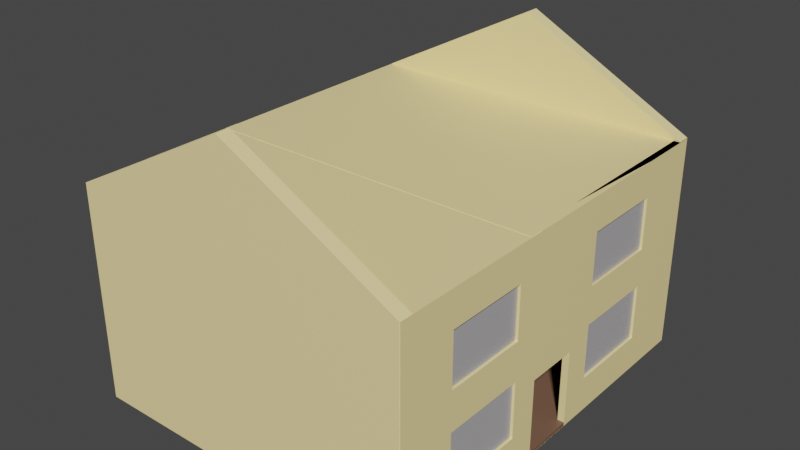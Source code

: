 # Source: untitled.blend  (saved by Blender 2.91.10; exported with 4.5.12 LTS)
import bpy
from mathutils import Matrix  # noqa: F401  (used for matrix-valued properties, if any)

bpy.ops.wm.read_factory_settings(use_empty=True)
scene = bpy.context.scene
scene.name = 'Scene'

# ---- collections
col_collection = bpy.data.collections.new('Collection'); scene.collection.children.link(col_collection)

# ---- materials (node trees are filled in below, after node groups)
mat_material_001 = bpy.data.materials.new('Material.001')
mat_material_001.use_transparent_shadow = False
mat_material = bpy.data.materials.new('Material')
mat_material.alpha_threshold = 0.0
mat_material.use_transparent_shadow = False
mat_material.line_color = (0.0, 0.0, 0.0, 1.0)
mat_material_002 = bpy.data.materials.new('Material.002')
mat_material_002.use_transparent_shadow = False

# ---- material node trees
mat_material_001.use_nodes = True; mat_material_001.node_tree.nodes.clear()
_N = mat_material_001.node_tree.nodes; _L = mat_material_001.node_tree.links
n0 = _N.new('ShaderNodeBsdfPrincipled'); n0.name = 'Principled BSDF'; n0.location = (10, 300)
n0.distribution = 'GGX'
n0.subsurface_method = 'BURLEY'
n0.inputs[0].default_value = (1.0, 0.8197, 0.3754, 1.0)
n0.inputs[3].default_value = 1.45
n0.inputs[27].default_value = (0.0, 0.0, 0.0, 1.0)
n0.inputs[28].default_value = 1.0
n1 = _N.new('ShaderNodeOutputMaterial'); n1.name = 'Material Output'; n1.location = (300, 300)
_L.new(n0.outputs[0], n1.inputs[0])
n1.is_active_output = True
mat_material.use_nodes = True; mat_material.node_tree.nodes.clear()
_N = mat_material.node_tree.nodes; _L = mat_material.node_tree.links
n0 = _N.new('ShaderNodeOutputMaterial'); n0.name = 'Material Output'; n0.location = (300, 300)
n1 = _N.new('ShaderNodeBsdfPrincipled'); n1.name = 'Principled BSDF'; n1.location = (10, 300)
n1.distribution = 'GGX'
n1.subsurface_method = 'BURLEY'
n1.inputs[0].default_value = (0.4615, 0.4472, 0.4624, 1.0)
n1.inputs[2].default_value = 0.4
n1.inputs[3].default_value = 1.45
n1.inputs[27].default_value = (0.0, 0.0, 0.0, 1.0)
n1.inputs[28].default_value = 1.0
_L.new(n1.outputs[0], n0.inputs[0])
n0.is_active_output = True
mat_material_002.use_nodes = True; mat_material_002.node_tree.nodes.clear()
_N = mat_material_002.node_tree.nodes; _L = mat_material_002.node_tree.links
n0 = _N.new('ShaderNodeBsdfPrincipled'); n0.name = 'Principled BSDF'; n0.location = (10, 300)
n0.distribution = 'GGX'
n0.subsurface_method = 'BURLEY'
n0.inputs[0].default_value = (0.1931, 0.1046, 0.06764, 1.0)
n0.inputs[3].default_value = 1.45
n0.inputs[27].default_value = (0.0, 0.0, 0.0, 1.0)
n0.inputs[28].default_value = 1.0
n1 = _N.new('ShaderNodeOutputMaterial'); n1.name = 'Material Output'; n1.location = (300, 300)
_L.new(n0.outputs[0], n1.inputs[0])
n1.is_active_output = True

# ---- world
world_world = bpy.data.worlds.new('World'); scene.world = world_world
world_world.use_nodes = True; world_world.node_tree.nodes.clear()
_N = world_world.node_tree.nodes; _L = world_world.node_tree.links
n0 = _N.new('ShaderNodeOutputWorld'); n0.name = 'World Output'; n0.location = (300, 300)
n1 = _N.new('ShaderNodeBackground'); n1.name = 'Background'; n1.location = (10, 300)
n1.inputs[0].default_value = (0.05088, 0.05088, 0.05088, 1.0)
_L.new(n1.outputs[0], n0.inputs[0])
n0.is_active_output = True
world_world.color = (0.05088, 0.05088, 0.05088)
world_world.use_sun_shadow = False
world_world.sun_shadow_jitter_overblur = 0.0

# ---- meshes
me_cube_004 = bpy.data.meshes.new('Cube.004')
me_cube_004.from_pydata([(-1.0, -1.0, -1.0), (-1.0, -1.0, 1.0), (-1.0, 1.0, -1.0), (-1.0, 1.0, 1.0), (1.0, -1.0, -1.0), (1.0, -1.0, 1.0), (1.0, 1.0, -1.0), (1.0, 1.0, 1.0), (-1.0, -0.2945, -1.0), (-1.0, -0.2945, 1.0), (1.0, -0.2945, -1.0), (1.0, -0.2945, 1.0), (-1.0, -0.7092, -1.0), (1.0, -0.7092, 1.0), (-1.0, -0.7092, 1.0), (1.0, -0.7092, -1.0), (-1.0, 0.6738, 1.0), (1.0, 0.6738, -1.0), (-1.0, 0.6738, -1.0), (1.0, 0.6738, 1.0), (-1.0, 0.2515, -1.0), (1.0, 0.2515, 1.0), (-1.0, 0.2515, 1.0), (1.0, 0.2515, -1.0), (-1.0, -1.0, -0.674), (-1.0, 1.0, -0.674), (1.0, 1.0, -0.674), (1.0, -1.0, -0.674), (1.0, -0.2945, -0.674), (-1.0, -0.2945, -0.674), (-1.0, -0.7092, -0.674), (1.0, -0.7092, -0.674), (1.0, 0.6738, -0.674), (-1.0, 0.6738, -0.674), (-1.0, 0.2515, -0.674), (1.0, 0.2515, -0.674), (-1.0, -1.0, -0.1579), (-1.0, 1.0, -0.1579), (1.0, 1.0, -0.1579), (1.0, -1.0, -0.1579), (1.0, -0.2945, -0.1579), (-1.0, -0.2945, -0.1579), (-1.0, -0.7092, -0.1579), (1.0, -0.7092, -0.1579), (1.0, 0.6738, -0.1579), (-1.0, 0.6738, -0.1579), (-1.0, 0.2515, -0.1579), (1.0, 0.2515, -0.1579), (-1.0, -1.0, 0.1975), (-1.0, 1.0, 0.1975), (1.0, 1.0, 0.1975), (1.0, -1.0, 0.1975), (1.0, -0.2945, 0.1975), (-1.0, -0.2945, 0.1975), (-1.0, -0.7092, 0.1975), (1.0, -0.7092, 0.1975), (1.0, 0.6738, 0.1975), (-1.0, 0.6738, 0.1866), (-1.0, 0.2515, 0.1866), (1.0, 0.2515, 0.1975), (-1.0, -1.0, 0.6793), (-1.0, 1.0, 0.6793), (1.0, 1.0, 0.6793), (1.0, -1.0, 0.6793), (1.0, -0.2945, 0.6793), (-1.0, -0.2945, 0.6793), (-1.0, -0.7092, 0.6793), (1.0, -0.7092, 0.6793), (1.0, 0.6738, 0.6793), (-1.0, 0.6738, 0.6793), (-1.0, 0.2515, 0.6793), (1.0, 0.2515, 0.6793), (-1.0, -0.1562, -1.0), (1.0, -0.1562, 1.0), (-1.0, -0.1562, 1.0), (1.0, -0.1562, -1.0), (-1.0, -0.1562, -0.674), (1.0, -0.1562, -0.674), (-1.0, -0.1562, -0.1579), (1.0, -0.1562, -0.1579), (-1.0, -0.1562, 0.1947), (1.0, -0.1562, 0.1975), (-1.0, -0.1562, 0.6793), (1.0, -0.1562, 0.6793), (-1.0, 0.111, 1.0), (1.0, 0.111, -1.0), (-1.0, 0.111, -0.674), (-1.0, 0.111, -0.1579), (-1.0, 0.111, 0.1894), (-1.0, 0.111, 0.6793), (-1.0, 0.111, -1.0), (1.0, 0.111, 1.0), (1.0, 0.111, -0.674), (1.0, 0.111, -0.1579), (1.0, 0.111, 0.1975), (1.0, 0.111, 0.6793), (1.0, -0.2945, -0.2806), (-1.0, -0.2945, -0.2806), (-1.0, 0.2515, -0.2806), (1.0, 0.2515, -0.2806), (1.0, -0.1562, -0.2806), (-1.0, -0.1562, -0.2806), (1.0, 0.111, -0.2806), (-1.0, 0.111, -0.2806), (-99.14, 0.937, -0.9972), (-99.14, 0.937, 1.003), (-99.14, 1.004, -0.9972), (-99.14, 1.004, 1.003), (0.8597, 0.937, -0.9972), (0.8597, 0.937, 1.003), (0.8597, 1.004, -0.9972), (0.8597, 1.004, 1.003), (-99.19, -1.0, -1.0), (-99.19, -1.0, 1.0), (-99.19, 1.0, -1.0), (-99.19, 1.0, 1.0), (-97.19, -1.0, -1.0), (-97.19, -1.0, 1.0), (-97.19, 1.0, -1.0), (-97.19, 1.0, 1.0), (-99.19, -0.2945, -1.0), (-99.19, -0.2945, 1.0), (-97.19, -0.2945, -1.0), (-97.19, -0.2945, 1.0), (-99.19, -0.7092, -1.0), (-97.19, -0.7092, 1.0), (-99.19, -0.7092, 1.0), (-97.19, -0.7092, -1.0), (-99.19, 0.6738, 1.0), (-97.19, 0.6738, -1.0), (-99.19, 0.6738, -1.0), (-97.19, 0.6738, 1.0), (-99.19, 0.2515, -1.0), (-97.19, 0.2515, 1.0), (-99.19, 0.2515, 1.0), (-97.19, 0.2515, -1.0), (-99.19, -1.0, -0.674), (-99.19, 1.0, -0.674), (-97.19, 1.0, -0.674), (-97.19, -1.0, -0.674), (-97.19, -0.2945, -0.674), (-99.19, -0.2945, -0.674), (-99.19, -0.7092, -0.674), (-97.19, -0.7092, -0.674), (-97.19, 0.6738, -0.674), (-99.19, 0.6738, -0.674), (-99.19, 0.2515, -0.674), (-97.19, 0.2515, -0.674), (-99.19, -1.0, -0.1579), (-99.19, 1.0, -0.1579), (-97.19, 1.0, -0.1579), (-97.19, -1.0, -0.1579), (-97.19, -0.2945, -0.1579), (-99.19, -0.2945, -0.1579), (-99.19, -0.7092, -0.1579), (-97.19, -0.7092, -0.1579), (-97.19, 0.6738, -0.1579), (-99.19, 0.6738, -0.1579), (-99.19, 0.2515, -0.1579), (-97.19, 0.2515, -0.1579), (-99.19, -1.0, 0.1975), (-99.19, 1.0, 0.1975), (-97.19, 1.0, 0.1975), (-97.19, -1.0, 0.1975), (-97.19, -0.2945, 0.1975), (-99.19, -0.2945, 0.1975), (-99.19, -0.7092, 0.1975), (-97.19, -0.7092, 0.1975), (-97.19, 0.6738, 0.1975), (-99.19, 0.6738, 0.1866), (-99.19, 0.2515, 0.1866), (-97.19, 0.2515, 0.1975), (-99.19, -1.0, 0.6793), (-99.19, 1.0, 0.6793), (-97.19, 1.0, 0.6793), (-97.19, -1.0, 0.6793), (-97.19, -0.2945, 0.6793), (-99.19, -0.2945, 0.6793), (-99.19, -0.7092, 0.6793), (-97.19, -0.7092, 0.6793), (-97.19, 0.6738, 0.6793), (-99.19, 0.6738, 0.6793), (-99.19, 0.2515, 0.6793), (-97.19, 0.2515, 0.6793), (-99.14, -0.235, -0.9972), (-99.14, -0.235, 1.003), (-99.14, -0.1683, -0.9972), (-99.14, -0.1683, 1.003), (0.8597, -0.235, -0.9972), (0.8597, -0.235, 1.003), (0.8597, -0.1683, -0.9972), (0.8597, -0.1683, 1.003), (-10.58, -0.1683, -0.9972), (-10.58, -0.1683, 1.003), (-10.58, -0.235, -0.9972), (-10.58, -0.235, 1.003), (-28.01, -0.1683, -0.9972), (-28.01, -0.235, 1.003), (-28.01, -0.1683, 1.003), (-28.01, -0.235, -0.9972), (-99.14, -0.235, -0.03059), (-99.14, -0.1683, -0.03059), (0.8597, -0.1683, -0.03059), (0.8597, -0.235, -0.03059), (-10.58, -0.235, -0.06039), (-10.58, -0.1683, -0.06039), (-28.01, -0.1683, -0.06039), (-28.01, -0.235, -0.06039), (-99.14, -0.235, 0.8826), (-99.14, -0.1683, 0.8826), (0.8597, -0.1683, 0.8826), (0.8597, -0.235, 0.8826), (-10.58, -0.235, 0.8826), (-10.58, -0.1683, 0.8826), (-28.01, -0.1683, 0.8826), (-28.01, -0.235, 0.8826), (-99.14, -0.1683, -0.2097), (0.8597, -0.1683, -0.2097), (0.8597, -0.235, -0.2097), (-10.58, -0.235, -0.1318), (-10.58, -0.1683, -0.131), (-28.01, -0.1683, -0.131), (-28.01, -0.235, -0.1318), (-99.14, -0.235, -0.2097), (-99.14, -1.002, -0.9972), (-99.14, -1.002, 1.003), (-99.14, -0.9354, -0.9972), (-99.14, -0.9354, 1.003), (0.8597, -1.002, -0.9972), (0.8597, -1.002, 1.003), (0.8597, -0.9354, -0.9972), (0.8597, -0.9354, 1.003), (-98.16, -0.7098, -0.1579), (-98.01, 0.6738, 0.192), (-98.01, 0.6738, 0.6793), (-98.01, 0.2515, 0.192), (-98.01, 0.2515, 0.6793), (-98.01, -0.2945, 0.1975), (-98.01, -0.2945, 0.6793), (-98.01, -0.7092, 0.1975), (-98.01, -0.7092, 0.6793), (-98.01, 0.6738, -0.674), (-98.01, 0.6738, -0.1579), (-98.01, 0.2515, -0.674), (-98.01, 0.2515, -0.1579), (-98.01, -0.2945, -0.674), (-98.01, -0.2945, -0.1579), (-98.01, -0.7092, -0.1579), (-98.01, -0.7092, -0.674), (0.09144, -0.7098, -0.1579), (0.241, 0.6738, 0.192), (0.241, 0.6738, 0.6793), (0.241, 0.2515, 0.192), (0.241, 0.2515, 0.6793), (0.241, -0.2945, 0.1975), (0.241, -0.2945, 0.6793), (0.241, -0.7092, 0.1975), (0.241, -0.7092, 0.6793), (0.241, 0.6738, -0.674), (0.241, 0.6738, -0.1579), (0.241, 0.2515, -0.674), (0.241, 0.2515, -0.1579), (0.241, -0.2945, -0.674), (0.241, -0.2945, -0.1579), (0.241, -0.7092, -0.1579), (0.241, -0.7092, -0.674), (-49.14, -0.9354, -0.9972), (-49.14, -0.9354, 1.821), (-49.14, -1.002, -0.9972), (-49.14, -1.002, 1.821), (-49.14, 1.004, -0.9972), (-49.14, 1.004, 1.821), (-49.14, 0.937, -0.9972), (-49.14, 0.937, 1.821), (-99.02, -1.0, -0.9663), (-99.02, -1.0, -1.001), (-99.02, 1.0, -0.9663), (-99.02, 1.0, -1.001), (0.9805, -1.0, -0.9663), (0.9805, -1.0, -1.001), (0.9805, 1.0, -0.9663), (0.9805, 1.0, -1.001), (-99.02, -1.0, -0.05308), (-99.02, -1.0, -0.08813), (-99.02, 1.0, -0.05308), (-99.02, 1.0, -0.08813), (0.9805, -1.0, -0.05308), (0.9805, -1.0, -0.08813), (0.9805, 1.0, -0.05308), (0.9805, 1.0, -0.08813), (-99.02, 0.179, -0.05308), (-99.02, 0.179, -0.08813), (0.9805, 0.179, -0.05308), (0.9805, 0.179, -0.08813), (-99.02, -0.157, -0.05308), (0.9805, -0.157, -0.08813), (-99.02, -0.157, -0.08813), (0.9805, -0.157, -0.05308), (-83.55, 1.0, -0.05308), (-83.55, 1.0, -0.08813), (-83.55, -1.0, -0.05308), (-83.55, -1.0, -0.08813), (-83.55, 0.1271, -0.08813), (-83.55, 0.1271, -0.05308), (-83.55, -0.157, -0.08813), (-83.55, -0.157, -0.05308), (-40.0, 1.0, -0.08813), (-40.0, -1.0, -0.05308), (-40.0, 0.1271, -0.08813), (-40.0, -0.157, -0.08813), (-40.0, 1.0, -0.05308), (-40.0, -1.0, -0.08813), (-40.0, 0.1271, -0.05308), (-40.0, -0.157, -0.05308), (-97.97, -0.2033, -0.8839), (-97.97, -0.2033, -0.9707), (-97.97, 0.13, -0.8839), (-97.97, 0.13, -0.9707), (-33.24, -0.2033, -0.8839), (-33.24, -0.2033, -0.9707), (-33.24, 0.13, -0.8839), (-33.24, 0.13, -0.9707), (-97.3, -0.2033, -0.7992), (-97.3, -0.2033, -0.8861), (-97.3, 0.13, -0.7992), (-97.3, 0.13, -0.8861), (-37.3, -0.2033, -0.7992), (-37.3, -0.2033, -0.8861), (-37.3, 0.13, -0.7992), (-37.3, 0.13, -0.8861), (-97.29, -0.2033, -0.7128), (-97.29, -0.2033, -0.7997), (-97.29, 0.13, -0.7128), (-97.29, 0.13, -0.7997), (-41.89, -0.2033, -0.7128), (-41.89, -0.2033, -0.7997), (-41.89, 0.13, -0.7128), (-41.89, 0.13, -0.7997), (-97.31, -0.2033, -0.626), (-97.31, -0.2033, -0.7129), (-97.31, 0.13, -0.626), (-97.31, 0.13, -0.7129), (-46.45, -0.2033, -0.626), (-46.45, -0.2033, -0.7129), (-46.45, 0.13, -0.626), (-46.45, 0.13, -0.7129), (-97.4, -0.2033, -0.5406), (-97.4, -0.2033, -0.6275), (-97.4, 0.13, -0.5406), (-97.4, 0.13, -0.6275), (-50.68, -0.2033, -0.5406), (-50.68, -0.2033, -0.6275), (-50.68, 0.13, -0.5406), (-50.68, 0.13, -0.6275), (-97.29, -0.2033, -0.4601), (-97.29, -0.2033, -0.547), (-97.29, 0.13, -0.4601), (-97.29, 0.13, -0.547), (-55.29, -0.2033, -0.4601), (-55.29, -0.2033, -0.547), (-55.29, 0.13, -0.4601), (-55.29, 0.13, -0.547), (-98.39, -0.2033, -0.3827), (-98.39, -0.2033, -0.4695), (-98.39, 0.13, -0.3827), (-98.39, 0.13, -0.4695), (-59.53, -0.2033, -0.3827), (-59.53, -0.2033, -0.4695), (-59.53, 0.13, -0.3827), (-59.53, 0.13, -0.4695), (-97.63, -0.2033, -0.2991), (-97.63, -0.2033, -0.386), (-97.63, 0.13, -0.2991), (-97.63, 0.13, -0.386), (-63.37, -0.2033, -0.2991), (-63.37, -0.2033, -0.386), (-63.37, 0.13, -0.2991), (-63.37, 0.13, -0.386), (-97.8, -0.2033, -0.2142), (-97.8, -0.2033, -0.3011), (-97.8, 0.13, -0.2142), (-97.8, 0.13, -0.3011), (-67.54, -0.2033, -0.2142), (-67.54, -0.2033, -0.3011), (-67.54, 0.13, -0.2142), (-67.54, 0.13, -0.3011), (-97.43, -0.2033, -0.1332), (-97.43, -0.2033, -0.2201), (-97.43, 0.13, -0.1332), (-97.43, 0.13, -0.2201), (-71.17, -0.2033, -0.1332), (-71.17, -0.2033, -0.2201), (-71.17, 0.13, -0.1332), (-71.17, 0.13, -0.2201), (-97.31, -0.2033, -0.05335), (-97.31, -0.2033, -0.1402), (-97.31, 0.13, -0.05335), (-97.31, 0.13, -0.1402), (-75.05, -0.2033, -0.05335), (-75.05, -0.2033, -0.1402), (-75.05, 0.13, -0.05335), (-75.05, 0.13, -0.1402)], [(7, 84), (19, 9)], [(69, 16, 3, 61), (61, 3, 7, 62), (67, 13, 5, 63), (63, 5, 1, 60), (12, 15, 4, 0), (13, 14, 1, 5), (73, 74, 9, 11), (72, 75, 10, 8), (83, 73, 11, 64), (66, 14, 9, 65), (60, 1, 14, 66), (11, 9, 14, 13), (8, 10, 15, 12), (64, 11, 13, 67), (62, 7, 19, 68), (2, 6, 17, 18), (7, 3, 16, 19), (70, 22, 16, 69), (89, 84, 22, 70), (68, 19, 21, 71), (18, 17, 23, 20), (19, 16, 22, 21), (17, 32, 35, 23), (90, 86, 34, 20), (20, 34, 33, 18), (6, 26, 32, 17), (10, 28, 31, 15), (0, 24, 30, 12), (12, 30, 29, 8), (75, 77, 28, 10), (4, 27, 24, 0), (15, 31, 27, 4), (2, 25, 26, 6), (18, 33, 25, 2), (103, 87, 46, 98), (26, 38, 44, 32), (24, 36, 42, 30), (100, 79, 40, 96), (27, 39, 36, 24), (31, 43, 39, 27), (25, 37, 38, 26), (33, 45, 37, 25), (44, 56, 59, 47), (87, 88, 58, 46), (46, 58, 57, 45), (38, 50, 56, 44), (40, 52, 55, 43), (36, 48, 54, 42), (42, 54, 53, 41), (79, 81, 52, 40), (39, 51, 48, 36), (43, 55, 51, 39), (37, 49, 50, 38), (45, 57, 49, 37), (88, 89, 70, 58), (50, 62, 68, 56), (56, 57, 58, 59), (48, 60, 66, 54), (81, 83, 64, 52), (51, 63, 60, 48), (55, 67, 63, 51), (49, 61, 62, 50), (57, 69, 61, 49), (58, 70, 71, 59), (68, 71, 70, 69), (56, 68, 69, 57), (52, 53, 54, 55), (54, 66, 67, 55), (64, 67, 66, 65), (52, 64, 65, 53), (28, 29, 30, 31), (96, 40, 41, 97), (40, 43, 42, 41), (30, 42, 43, 31), (98, 46, 47, 99), (32, 33, 34, 35), (32, 44, 45, 33), (44, 47, 46, 45), (94, 95, 83, 81), (53, 65, 82, 80), (93, 94, 81, 79), (41, 53, 80, 78), (102, 93, 79, 100), (97, 41, 78, 101), (92, 102, 103, 86), (8, 29, 76, 72), (65, 9, 74, 82), (95, 91, 73, 83), (90, 85, 75, 72), (91, 84, 74, 73), (21, 22, 84, 91), (20, 23, 85, 90), (71, 21, 91, 95), (23, 35, 92, 85), (99, 47, 93, 102), (47, 59, 94, 93), (59, 71, 95, 94), (80, 82, 89, 88), (78, 80, 88, 87), (101, 78, 87, 103), (101, 100, 77, 76), (82, 74, 84, 89), (75, 72, 76, 77), (35, 99, 102, 92), (29, 97, 101, 76), (100, 101, 103, 102), (34, 98, 99, 35), (28, 96, 97, 29), (77, 100, 96, 28), (86, 103, 98, 34), (90, 85, 92, 86), (104, 105, 107, 106), (270, 271, 111, 110), (110, 111, 109, 108), (272, 273, 105, 104), (270, 110, 108, 272), (271, 107, 105, 273), (181, 128, 115, 173), (173, 115, 119, 174), (179, 125, 117, 175), (175, 117, 113, 172), (124, 127, 116, 112), (125, 126, 113, 117), (133, 134, 121, 123), (132, 135, 122, 120), (183, 133, 123, 176), (178, 126, 121, 177), (172, 113, 126, 178), (123, 121, 126, 125), (120, 122, 127, 124), (176, 123, 125, 179), (174, 119, 131, 180), (114, 118, 129, 130), (119, 115, 128, 131), (182, 134, 128, 181), (177, 121, 134, 182), (180, 131, 133, 183), (130, 129, 135, 132), (131, 128, 134, 133), (129, 144, 147, 135), (120, 141, 146, 132), (132, 146, 145, 130), (118, 138, 144, 129), (122, 140, 143, 127), (112, 136, 142, 124), (124, 142, 141, 120), (135, 147, 140, 122), (116, 139, 136, 112), (127, 143, 139, 116), (114, 137, 138, 118), (130, 145, 137, 114), (141, 153, 158, 146), (138, 150, 156, 144), (136, 148, 154, 142), (147, 159, 152, 140), (139, 151, 148, 136), (143, 155, 151, 139), (137, 149, 150, 138), (145, 157, 149, 137), (156, 168, 171, 159), (153, 165, 170, 158), (158, 170, 169, 157), (150, 162, 168, 156), (152, 164, 167, 155), (148, 160, 166, 154), (154, 166, 165, 153), (159, 171, 164, 152), (151, 163, 160, 148), (155, 167, 163, 151), (149, 161, 162, 150), (157, 169, 161, 149), (165, 177, 182, 170), (162, 174, 180, 168), (168, 169, 170, 171), (160, 172, 178, 166), (171, 183, 176, 164), (163, 175, 172, 160), (167, 179, 175, 163), (161, 173, 174, 162), (169, 181, 173, 161), (170, 182, 183, 171), (180, 183, 182, 181), (168, 180, 181, 169), (164, 165, 166, 167), (166, 178, 179, 167), (176, 179, 178, 177), (164, 176, 177, 165), (140, 141, 142, 143), (140, 152, 153, 141), (152, 155, 154, 153), (142, 154, 155, 143), (146, 158, 159, 147), (144, 145, 146, 147), (144, 156, 157, 145), (156, 159, 158, 157), (208, 185, 187, 209), (213, 193, 191, 210), (210, 191, 189, 211), (215, 197, 185, 208), (192, 190, 188, 194), (198, 187, 185, 197), (191, 193, 195, 189), (196, 192, 194, 199), (211, 189, 195, 212), (214, 198, 193, 213), (209, 187, 198, 214), (186, 196, 199, 184), (193, 198, 197, 195), (212, 195, 197, 215), (219, 204, 207, 222), (216, 201, 206, 221), (221, 206, 205, 220), (218, 203, 204, 219), (222, 207, 200, 223), (217, 202, 203, 218), (220, 205, 202, 217), (223, 200, 201, 216), (204, 205, 206, 207), (201, 209, 214, 206), (203, 211, 212, 204), (207, 215, 208, 200), (202, 210, 211, 203), (205, 213, 210, 202), (200, 208, 209, 201), (184, 223, 216, 186), (192, 220, 217, 190), (190, 217, 218, 188), (199, 222, 223, 184), (188, 218, 219, 194), (206, 214, 215, 207), (186, 216, 221, 196), (204, 212, 213, 205), (212, 215, 214, 213), (192, 194, 219, 220), (221, 220, 219, 222), (199, 196, 221, 222), (224, 225, 227, 226), (266, 267, 231, 230), (230, 231, 229, 228), (268, 269, 225, 224), (266, 230, 228, 268), (267, 227, 225, 269), (236, 234, 233, 235), (240, 239, 237, 238), (241, 242, 244, 243), (247, 232, 248, 245, 246), (253, 251, 250, 252), (257, 256, 254, 255), (258, 259, 261, 260), (264, 249, 265, 262, 263), (231, 267, 269, 229), (226, 266, 268, 224), (228, 229, 269, 268), (226, 227, 267, 266), (111, 271, 273, 109), (106, 270, 272, 104), (108, 109, 273, 272), (106, 107, 271, 270), (14, 1, 117, 125), (123, 9, 14, 125), (9, 123, 133, 7, 19, 84, 74), (7, 119, 131, 133), (274, 275, 277, 276), (276, 277, 281, 280), (280, 281, 279, 278), (278, 279, 275, 274), (276, 280, 278, 274), (281, 277, 275, 279), (290, 291, 285, 284), (310, 306, 289, 288), (297, 295, 287, 286), (300, 301, 283, 282), (313, 297, 286, 307), (304, 296, 283, 301), (299, 285, 291, 302), (310, 288, 292, 312), (288, 289, 293, 292), (294, 296, 291, 290), (282, 283, 296, 294), (302, 291, 296, 304), (312, 292, 297, 313), (292, 293, 295, 297), (290, 303, 305, 294), (284, 298, 303, 290), (306, 299, 302, 308), (309, 304, 301, 311), (294, 305, 300, 282), (307, 311, 301, 300), (284, 285, 299, 298), (286, 287, 311, 307), (295, 309, 311, 287), (289, 306, 308, 293), (293, 308, 309, 295), (298, 310, 312, 303), (305, 313, 307, 300), (298, 299, 306, 310), (313, 305, 304, 309), (309, 308, 312, 313), (312, 308, 302, 303), (305, 303, 302, 304), (314, 315, 317, 316), (316, 317, 321, 320), (320, 321, 319, 318), (318, 319, 315, 314), (316, 320, 318, 314), (321, 317, 315, 319), (322, 323, 325, 324), (324, 325, 329, 328), (328, 329, 327, 326), (326, 327, 323, 322), (324, 328, 326, 322), (329, 325, 323, 327), (330, 331, 333, 332), (332, 333, 337, 336), (336, 337, 335, 334), (334, 335, 331, 330), (332, 336, 334, 330), (337, 333, 331, 335), (338, 339, 341, 340), (340, 341, 345, 344), (344, 345, 343, 342), (342, 343, 339, 338), (340, 344, 342, 338), (345, 341, 339, 343), (346, 347, 349, 348), (348, 349, 353, 352), (352, 353, 351, 350), (350, 351, 347, 346), (348, 352, 350, 346), (353, 349, 347, 351), (354, 355, 357, 356), (356, 357, 361, 360), (360, 361, 359, 358), (358, 359, 355, 354), (356, 360, 358, 354), (361, 357, 355, 359), (362, 363, 365, 364), (364, 365, 369, 368), (368, 369, 367, 366), (366, 367, 363, 362), (364, 368, 366, 362), (369, 365, 363, 367), (370, 371, 373, 372), (372, 373, 377, 376), (376, 377, 375, 374), (374, 375, 371, 370), (372, 376, 374, 370), (377, 373, 371, 375), (378, 379, 381, 380), (380, 381, 385, 384), (384, 385, 383, 382), (382, 383, 379, 378), (380, 384, 382, 378), (385, 381, 379, 383), (386, 387, 389, 388), (388, 389, 393, 392), (392, 393, 391, 390), (390, 391, 387, 386), (388, 392, 390, 386), (393, 389, 387, 391), (394, 395, 397, 396), (396, 397, 401, 400), (400, 401, 399, 398), (398, 399, 395, 394), (396, 400, 398, 394), (401, 397, 395, 399)])
me_cube_004.polygons.foreach_set('material_index', [0, 0, 0, 0, 0, 0, 0, 0, 0, 0, 0, 0, 0, 0, 0, 0, 0, 0, 0, 0, 0, 0, 0, 0, 0, 0, 0, 0, 0, 0, 0, 0, 0, 0, 0, 0, 0, 0, 0, 0, 0, 0, 0, 0, 0, 0, 0, 0, 0, 0, 0, 0, 0, 0, 0, 0, 0, 0, 0, 0, 0, 0, 0, 0, 0, 0, 0, 0, 0, 0, 0, 0, 0, 0, 0, 0, 0, 0, 0, 0, 0, 0, 0, 0, 0, 0, 0, 0, 0, 0, 0, 0, 0, 0, 0, 0, 0, 0, 0, 0, 0, 0, 0, 0, 0, 0, 0, 0, 0, 0, 0, 0, 0, 0, 0, 0, 0, 0, 0, 0, 0, 0, 0, 0, 0, 0, 0, 0, 0, 0, 0, 0, 0, 0, 0, 0, 0, 0, 0, 0, 0, 0, 0, 0, 0, 0, 0, 0, 0, 0, 0, 0, 0, 0, 0, 0, 0, 0, 0, 0, 0, 0, 0, 0, 0, 0, 0, 0, 0, 0, 0, 0, 0, 0, 0, 0, 0, 0, 0, 0, 0, 0, 0, 0, 0, 0, 0, 0, 0, 0, 0, 0, 0, 0, 0, 0, 0, 0, 0, 0, 0, 0, 0, 0, 0, 0, 0, 0, 0, 0, 0, 0, 0, 0, 0, 0, 0, 0, 0, 0, 0, 0, 0, 0, 0, 0, 0, 0, 0, 0, 0, 0, 0, 0, 0, 0, 0, 0, 0, 0, 0, 0, 1, 1, 1, 1, 1, 1, 1, 1, 0, 0, 0, 0, 0, 0, 0, 0, 0, 0, 0, 0, 2, 2, 2, 2, 2, 2, 2, 2, 2, 2, 2, 2, 2, 2, 2, 2, 2, 2, 2, 2, 2, 2, 2, 2, 2, 2, 2, 2, 2, 2, 2, 2, 2, 2, 2, 2, 2, 2, 2, 2, 2, 2, 2, 2, 2, 2, 2, 2, 2, 2, 2, 2, 2, 2, 2, 2, 2, 2, 2, 2, 2, 2, 2, 2, 2, 2, 2, 2, 2, 2, 2, 2, 2, 2, 2, 2, 2, 2, 2, 2, 2, 2, 2, 2, 2, 2, 2, 2, 2, 2, 2, 2, 2, 2, 2, 2, 2, 2, 2, 2, 2, 2, 2, 2])
_uv = me_cube_004.uv_layers.new(name='UVMap')
_uv.uv.foreach_set('vector', [0.6025, 0.2092, 0.625, 0.2092, 0.625, 0.25, 0.6025, 0.25, 0.6025, 0.25, 0.625, 0.25, 0.625, 0.5, 0.6025, 0.5, 0.6025, 0.7136, 0.625, 0.7136, 0.625, 0.75, 0.6025, 0.75, 0.6025, 0.75, 0.625, 0.75, 0.625, 1.0, 0.6025, 1.0, 0.125, 0.7136, 0.375, 0.7136, 0.375, 0.75, 0.125, 0.75, 0.625, 0.7136, 0.875, 0.7136, 0.875, 0.75, 0.625, 0.75, 0.625, 0.6445, 0.875, 0.6445, 0.875, 0.6618, 0.625, 0.6618, 0.125, 0.6445, 0.375, 0.6445, 0.375, 0.6618, 0.125, 0.6618, 0.6025, 0.6445, 0.625, 0.6445, 0.625, 0.6618, 0.6025, 0.6618, 0.6025, 0.03635, 0.625, 0.03635, 0.625, 0.08819, 0.6025, 0.08819, 0.6025, 0.0, 0.625, 0.0, 0.625, 0.03635, 0.6025, 0.03635, 0.625, 0.6618, 0.875, 0.6618, 0.875, 0.7136, 0.625, 0.7136, 0.125, 0.6618, 0.375, 0.6618, 0.375, 0.7136, 0.125, 0.7136, 0.6025, 0.6618, 0.625, 0.6618, 0.625, 0.7136, 0.6025, 0.7136, 0.6025, 0.5, 0.625, 0.5, 0.625, 0.5408, 0.6025, 0.5408, 0.125, 0.5, 0.375, 0.5, 0.375, 0.5408, 0.125, 0.5408, 0.625, 0.5, 0.875, 0.5, 0.875, 0.5408, 0.625, 0.5408, 0.6025, 0.1564, 0.625, 0.1564, 0.625, 0.2092, 0.6025, 0.2092, 0.6025, 0.1389, 0.625, 0.1389, 0.625, 0.1564, 0.6025, 0.1564, 0.6025, 0.5408, 0.625, 0.5408, 0.625, 0.5936, 0.6025, 0.5936, 0.125, 0.5408, 0.375, 0.5408, 0.375, 0.5936, 0.125, 0.5936, 0.625, 0.5408, 0.875, 0.5408, 0.875, 0.5936, 0.625, 0.5936, 0.375, 0.5408, 0.4157, 0.5408, 0.4157, 0.5936, 0.375, 0.5936, 0.375, 0.1389, 0.4157, 0.1389, 0.4157, 0.1564, 0.375, 0.1564, 0.375, 0.1564, 0.4157, 0.1564, 0.4157, 0.2092, 0.375, 0.2092, 0.375, 0.5, 0.4157, 0.5, 0.4157, 0.5408, 0.375, 0.5408, 0.375, 0.6618, 0.4157, 0.6618, 0.4157, 0.7136, 0.375, 0.7136, 0.375, 0.0, 0.4157, 0.0, 0.4157, 0.03635, 0.375, 0.03635, 0.375, 0.03635, 0.4157, 0.03635, 0.4157, 0.08819, 0.375, 0.08819, 0.375, 0.6445, 0.4157, 0.6445, 0.4157, 0.6618, 0.375, 0.6618, 0.375, 0.75, 0.4157, 0.75, 0.4157, 1.0, 0.375, 1.0, 0.375, 0.7136, 0.4157, 0.7136, 0.4157, 0.75, 0.375, 0.75, 0.375, 0.25, 0.4157, 0.25, 0.4157, 0.5, 0.375, 0.5, 0.375, 0.2092, 0.4157, 0.2092, 0.4157, 0.25, 0.375, 0.25, 0.4649, 0.1389, 0.4803, 0.1389, 0.4803, 0.1564, 0.4649, 0.1564, 0.4157, 0.5, 0.4803, 0.5, 0.4803, 0.5408, 0.4157, 0.5408, 0.4157, 0.0, 0.4803, 0.0, 0.4803, 0.03635, 0.4157, 0.03635, 0.4649, 0.6445, 0.4803, 0.6445, 0.4803, 0.6618, 0.4649, 0.6618, 0.4157, 0.75, 0.4803, 0.75, 0.4803, 1.0, 0.4157, 1.0, 0.4157, 0.7136, 0.4803, 0.7136, 0.4803, 0.75, 0.4157, 0.75, 0.4157, 0.25, 0.4803, 0.25, 0.4803, 0.5, 0.4157, 0.5, 0.4157, 0.2092, 0.4803, 0.2092, 0.4803, 0.25, 0.4157, 0.25, 0.4803, 0.5408, 0.5409, 0.5408, 0.5409, 0.5936, 0.4803, 0.5936, 0.4803, 0.1389, 0.5409, 0.1389, 0.5409, 0.1564, 0.4803, 0.1564, 0.4803, 0.1564, 0.5409, 0.1564, 0.5409, 0.2092, 0.4803, 0.2092, 0.4803, 0.5, 0.5409, 0.5, 0.5409, 0.5408, 0.4803, 0.5408, 0.4803, 0.6618, 0.5409, 0.6618, 0.5409, 0.7136, 0.4803, 0.7136, 0.4803, 0.0, 0.5409, 0.0, 0.5409, 0.03635, 0.4803, 0.03635, 0.4803, 0.03635, 0.5409, 0.03635, 0.5409, 0.08819, 0.4803, 0.08819, 0.4803, 0.6445, 0.5409, 0.6445, 0.5409, 0.6618, 0.4803, 0.6618, 0.4803, 0.75, 0.5409, 0.75, 0.5409, 1.0, 0.4803, 1.0, 0.4803, 0.7136, 0.5409, 0.7136, 0.5409, 0.75, 0.4803, 0.75, 0.4803, 0.25, 0.5409, 0.25, 0.5409, 0.5, 0.4803, 0.5, 0.4803, 0.2092, 0.5409, 0.2092, 0.5409, 0.25, 0.4803, 0.25, 0.5409, 0.1389, 0.6025, 0.1389, 0.6025, 0.1564, 0.5409, 0.1564, 0.5409, 0.5, 0.6025, 0.5, 0.6025, 0.5408, 0.5409, 0.5408, 0.5409, 0.5408, 0.5409, 0.2092, 0.5409, 0.1564, 0.5409, 0.5936, 0.5409, 0.0, 0.6025, 0.0, 0.6025, 0.03635, 0.5409, 0.03635, 0.5409, 0.6445, 0.6025, 0.6445, 0.6025, 0.6618, 0.5409, 0.6618, 0.5409, 0.75, 0.6025, 0.75, 0.6025, 1.0, 0.5409, 1.0, 0.5409, 0.7136, 0.6025, 0.7136, 0.6025, 0.75, 0.5409, 0.75, 0.5409, 0.25, 0.6025, 0.25, 0.6025, 0.5, 0.5409, 0.5, 0.5409, 0.2092, 0.6025, 0.2092, 0.6025, 0.25, 0.5409, 0.25, 0.5409, 0.1564, 0.6025, 0.1564, 0.6025, 0.5936, 0.5409, 0.5936, 0.6025, 0.5408, 0.6025, 0.5936, 0.6025, 0.1564, 0.6025, 0.2092, 0.5409, 0.5408, 0.6025, 0.5408, 0.6025, 0.2092, 0.5409, 0.2092, 0.5409, 0.6618, 0.5409, 0.08819, 0.5409, 0.03635, 0.5409, 0.7136, 0.5409, 0.03635, 0.6025, 0.03635, 0.6025, 0.7136, 0.5409, 0.7136, 0.6025, 0.6618, 0.6025, 0.7136, 0.6025, 0.03635, 0.6025, 0.08819, 0.5409, 0.6618, 0.6025, 0.6618, 0.6025, 0.08819, 0.5409, 0.08819, 0.4157, 0.6618, 0.4157, 0.08819, 0.4157, 0.03635, 0.4157, 0.7136, 0.4649, 0.6618, 0.4803, 0.6618, 0.4803, 0.08819, 0.4649, 0.08819, 0.4803, 0.6618, 0.4803, 0.7136, 0.4803, 0.03635, 0.4803, 0.08819, 0.4157, 0.03635, 0.4803, 0.03635, 0.4803, 0.7136, 0.4157, 0.7136, 0.4649, 0.1564, 0.4803, 0.1564, 0.4803, 0.5936, 0.4649, 0.5936, 0.4157, 0.5408, 0.4157, 0.2092, 0.4157, 0.1564, 0.4157, 0.5936, 0.4157, 0.5408, 0.4803, 0.5408, 0.4803, 0.2092, 0.4157, 0.2092, 0.4803, 0.5408, 0.4803, 0.5936, 0.4803, 0.1564, 0.4803, 0.2092, 0.5409, 0.6111, 0.6025, 0.6111, 0.6025, 0.6445, 0.5409, 0.6445, 0.5409, 0.08819, 0.6025, 0.08819, 0.6025, 0.1055, 0.5409, 0.1055, 0.4803, 0.6111, 0.5409, 0.6111, 0.5409, 0.6445, 0.4803, 0.6445, 0.4803, 0.08819, 0.5409, 0.08819, 0.5409, 0.1055, 0.4803, 0.1055, 0.4649, 0.6111, 0.4803, 0.6111, 0.4803, 0.6445, 0.4649, 0.6445, 0.4649, 0.08819, 0.4803, 0.08819, 0.4803, 0.1055, 0.4649, 0.1055, 0.4157, 0.6111, 0.4649, 0.6111, 0.4649, 0.1389, 0.4157, 0.1389, 0.375, 0.08819, 0.4157, 0.08819, 0.4157, 0.1055, 0.375, 0.1055, 0.6025, 0.08819, 0.625, 0.08819, 0.625, 0.1055, 0.6025, 0.1055, 0.6025, 0.6111, 0.625, 0.6111, 0.625, 0.6445, 0.6025, 0.6445, 0.125, 0.6111, 0.375, 0.6111, 0.375, 0.6445, 0.125, 0.6445, 0.625, 0.6111, 0.875, 0.6111, 0.875, 0.6445, 0.625, 0.6445, 0.625, 0.5936, 0.875, 0.5936, 0.875, 0.6111, 0.625, 0.6111, 0.125, 0.5936, 0.375, 0.5936, 0.375, 0.6111, 0.125, 0.6111, 0.6025, 0.5936, 0.625, 0.5936, 0.625, 0.6111, 0.6025, 0.6111, 0.375, 0.5936, 0.4157, 0.5936, 0.4157, 0.6111, 0.375, 0.6111, 0.4649, 0.5936, 0.4803, 0.5936, 0.4803, 0.6111, 0.4649, 0.6111, 0.4803, 0.5936, 0.5409, 0.5936, 0.5409, 0.6111, 0.4803, 0.6111, 0.5409, 0.5936, 0.6025, 0.5936, 0.6025, 0.6111, 0.5409, 0.6111, 0.5409, 0.1055, 0.6025, 0.1055, 0.6025, 0.1389, 0.5409, 0.1389, 0.4803, 0.1055, 0.5409, 0.1055, 0.5409, 0.1389, 0.4803, 0.1389, 0.4649, 0.1055, 0.4803, 0.1055, 0.4803, 0.1389, 0.4649, 0.1389, 0.4649, 0.1055, 0.4649, 0.6445, 0.4157, 0.6445, 0.4157, 0.1055, 0.6025, 0.1055, 0.625, 0.1055, 0.625, 0.1389, 0.6025, 0.1389, 0.375, 0.6445, 0.125, 0.6445, 0.4157, 0.1055, 0.4157, 0.6445, 0.4157, 0.5936, 0.4649, 0.5936, 0.4649, 0.6111, 0.4157, 0.6111, 0.4157, 0.08819, 0.4649, 0.08819, 0.4649, 0.1055, 0.4157, 0.1055, 0.4649, 0.6445, 0.4649, 0.1055, 0.4649, 0.1389, 0.4649, 0.6111, 0.4157, 0.1564, 0.4649, 0.1564, 0.4649, 0.5936, 0.4157, 0.5936, 0.4157, 0.6618, 0.4649, 0.6618, 0.4649, 0.08819, 0.4157, 0.08819, 0.4157, 0.6445, 0.4649, 0.6445, 0.4649, 0.6618, 0.4157, 0.6618, 0.4157, 0.1389, 0.4649, 0.1389, 0.4649, 0.1564, 0.4157, 0.1564, 0.125, 0.6111, 0.375, 0.6111, 0.4157, 0.6111, 0.4157, 0.1389, 0.375, 0.0, 0.625, 0.0, 0.625, 0.25, 0.375, 0.25, 0.375, 0.375, 0.625, 0.375, 0.625, 0.5, 0.375, 0.5, 0.375, 0.5, 0.625, 0.5, 0.625, 0.75, 0.375, 0.75, 0.375, 0.875, 0.625, 0.875, 0.625, 1.0, 0.375, 1.0, 0.25, 0.5, 0.375, 0.5, 0.375, 0.75, 0.25, 0.75, 0.75, 0.5, 0.875, 0.5, 0.875, 0.75, 0.75, 0.75, 0.6025, 0.2092, 0.625, 0.2092, 0.625, 0.25, 0.6025, 0.25, 0.6025, 0.25, 0.625, 0.25, 0.625, 0.5, 0.6025, 0.5, 0.6025, 0.7136, 0.625, 0.7136, 0.625, 0.75, 0.6025, 0.75, 0.6025, 0.75, 0.625, 0.75, 0.625, 1.0, 0.6025, 1.0, 0.125, 0.7136, 0.375, 0.7136, 0.375, 0.75, 0.125, 0.75, 0.625, 0.7136, 0.875, 0.7136, 0.875, 0.75, 0.625, 0.75, 0.625, 0.5936, 0.875, 0.5936, 0.875, 0.6618, 0.625, 0.6618, 0.125, 0.5936, 0.375, 0.5936, 0.375, 0.6618, 0.125, 0.6618, 0.6025, 0.5936, 0.625, 0.5936, 0.625, 0.6618, 0.6025, 0.6618, 0.6025, 0.03635, 0.625, 0.03635, 0.625, 0.08819, 0.6025, 0.08819, 0.6025, 0.0, 0.625, 0.0, 0.625, 0.03635, 0.6025, 0.03635, 0.625, 0.6618, 0.875, 0.6618, 0.875, 0.7136, 0.625, 0.7136, 0.125, 0.6618, 0.375, 0.6618, 0.375, 0.7136, 0.125, 0.7136, 0.6025, 0.6618, 0.625, 0.6618, 0.625, 0.7136, 0.6025, 0.7136, 0.6025, 0.5, 0.625, 0.5, 0.625, 0.5408, 0.6025, 0.5408, 0.125, 0.5, 0.375, 0.5, 0.375, 0.5408, 0.125, 0.5408, 0.625, 0.5, 0.875, 0.5, 0.875, 0.5408, 0.625, 0.5408, 0.6025, 0.1564, 0.625, 0.1564, 0.625, 0.2092, 0.6025, 0.2092, 0.6025, 0.08819, 0.625, 0.08819, 0.625, 0.1564, 0.6025, 0.1564, 0.6025, 0.5408, 0.625, 0.5408, 0.625, 0.5936, 0.6025, 0.5936, 0.125, 0.5408, 0.375, 0.5408, 0.375, 0.5936, 0.125, 0.5936, 0.625, 0.5408, 0.875, 0.5408, 0.875, 0.5936, 0.625, 0.5936, 0.375, 0.5408, 0.4157, 0.5408, 0.4157, 0.5936, 0.375, 0.5936, 0.375, 0.08819, 0.4157, 0.08819, 0.4157, 0.1564, 0.375, 0.1564, 0.375, 0.1564, 0.4157, 0.1564, 0.4157, 0.2092, 0.375, 0.2092, 0.375, 0.5, 0.4157, 0.5, 0.4157, 0.5408, 0.375, 0.5408, 0.375, 0.6618, 0.4157, 0.6618, 0.4157, 0.7136, 0.375, 0.7136, 0.375, 0.0, 0.4157, 0.0, 0.4157, 0.03635, 0.375, 0.03635, 0.375, 0.03635, 0.4157, 0.03635, 0.4157, 0.08819, 0.375, 0.08819, 0.375, 0.5936, 0.4157, 0.5936, 0.4157, 0.6618, 0.375, 0.6618, 0.375, 0.75, 0.4157, 0.75, 0.4157, 1.0, 0.375, 1.0, 0.375, 0.7136, 0.4157, 0.7136, 0.4157, 0.75, 0.375, 0.75, 0.375, 0.25, 0.4157, 0.25, 0.4157, 0.5, 0.375, 0.5, 0.375, 0.2092, 0.4157, 0.2092, 0.4157, 0.25, 0.375, 0.25, 0.4157, 0.08819, 0.4803, 0.08819, 0.4803, 0.1564, 0.4157, 0.1564, 0.4157, 0.5, 0.4803, 0.5, 0.4803, 0.5408, 0.4157, 0.5408, 0.4157, 0.0, 0.4803, 0.0, 0.4803, 0.03635, 0.4157, 0.03635, 0.4157, 0.5936, 0.4803, 0.5936, 0.4803, 0.6618, 0.4157, 0.6618, 0.4157, 0.75, 0.4803, 0.75, 0.4803, 1.0, 0.4157, 1.0, 0.4157, 0.7136, 0.4803, 0.7136, 0.4803, 0.75, 0.4157, 0.75, 0.4157, 0.25, 0.4803, 0.25, 0.4803, 0.5, 0.4157, 0.5, 0.4157, 0.2092, 0.4803, 0.2092, 0.4803, 0.25, 0.4157, 0.25, 0.4803, 0.5408, 0.5409, 0.5408, 0.5409, 0.5936, 0.4803, 0.5936, 0.4803, 0.08819, 0.5409, 0.08819, 0.5409, 0.1564, 0.4803, 0.1564, 0.4803, 0.1564, 0.5409, 0.1564, 0.5409, 0.2092, 0.4803, 0.2092, 0.4803, 0.5, 0.5409, 0.5, 0.5409, 0.5408, 0.4803, 0.5408, 0.4803, 0.6618, 0.5409, 0.6618, 0.5409, 0.7136, 0.4803, 0.7136, 0.4803, 0.0, 0.5409, 0.0, 0.5409, 0.03635, 0.4803, 0.03635, 0.4803, 0.03635, 0.5409, 0.03635, 0.5409, 0.08819, 0.4803, 0.08819, 0.4803, 0.5936, 0.5409, 0.5936, 0.5409, 0.6618, 0.4803, 0.6618, 0.4803, 0.75, 0.5409, 0.75, 0.5409, 1.0, 0.4803, 1.0, 0.4803, 0.7136, 0.5409, 0.7136, 0.5409, 0.75, 0.4803, 0.75, 0.4803, 0.25, 0.5409, 0.25, 0.5409, 0.5, 0.4803, 0.5, 0.4803, 0.2092, 0.5409, 0.2092, 0.5409, 0.25, 0.4803, 0.25, 0.5409, 0.08819, 0.6025, 0.08819, 0.6025, 0.1564, 0.5409, 0.1564, 0.5409, 0.5, 0.6025, 0.5, 0.6025, 0.5408, 0.5409, 0.5408, 0.5409, 0.5408, 0.5409, 0.2092, 0.5409, 0.1564, 0.5409, 0.5936, 0.5409, 0.0, 0.6025, 0.0, 0.6025, 0.03635, 0.5409, 0.03635, 0.5409, 0.5936, 0.6025, 0.5936, 0.6025, 0.6618, 0.5409, 0.6618, 0.5409, 0.75, 0.6025, 0.75, 0.6025, 1.0, 0.5409, 1.0, 0.5409, 0.7136, 0.6025, 0.7136, 0.6025, 0.75, 0.5409, 0.75, 0.5409, 0.25, 0.6025, 0.25, 0.6025, 0.5, 0.5409, 0.5, 0.5409, 0.2092, 0.6025, 0.2092, 0.6025, 0.25, 0.5409, 0.25, 0.5409, 0.1564, 0.6025, 0.1564, 0.6025, 0.5936, 0.5409, 0.5936, 0.6025, 0.5408, 0.6025, 0.5936, 0.6025, 0.1564, 0.6025, 0.2092, 0.5409, 0.5408, 0.6025, 0.5408, 0.6025, 0.2092, 0.5409, 0.2092, 0.5409, 0.6618, 0.5409, 0.08819, 0.5409, 0.03635, 0.5409, 0.7136, 0.5409, 0.03635, 0.6025, 0.03635, 0.6025, 0.7136, 0.5409, 0.7136, 0.6025, 0.6618, 0.6025, 0.7136, 0.6025, 0.03635, 0.6025, 0.08819, 0.5409, 0.6618, 0.6025, 0.6618, 0.6025, 0.08819, 0.5409, 0.08819, 0.4157, 0.6618, 0.4157, 0.08819, 0.4157, 0.03635, 0.4157, 0.7136, 0.4157, 0.6618, 0.4803, 0.6618, 0.4803, 0.08819, 0.4157, 0.08819, 0.4803, 0.6618, 0.4803, 0.7136, 0.4803, 0.03635, 0.4803, 0.08819, 0.4157, 0.03635, 0.4803, 0.03635, 0.4803, 0.7136, 0.4157, 0.7136, 0.4157, 0.1564, 0.4803, 0.1564, 0.4803, 0.5936, 0.4157, 0.5936, 0.4157, 0.5408, 0.4157, 0.2092, 0.4157, 0.1564, 0.4157, 0.5936, 0.4157, 0.5408, 0.4803, 0.5408, 0.4803, 0.2092, 0.4157, 0.2092, 0.4803, 0.5408, 0.4803, 0.5936, 0.4803, 0.1564, 0.4803, 0.2092, 0.61, 0.0, 0.625, 0.0, 0.625, 0.25, 0.61, 0.25, 0.61, 0.4714, 0.625, 0.4714, 0.625, 0.5, 0.61, 0.5, 0.61, 0.5, 0.625, 0.5, 0.625, 0.75, 0.61, 0.75, 0.61, 0.8222, 0.625, 0.8222, 0.625, 1.0, 0.61, 1.0, 0.3464, 0.5, 0.375, 0.5, 0.375, 0.75, 0.3464, 0.75, 0.6972, 0.5, 0.875, 0.5, 0.875, 0.75, 0.6972, 0.75, 0.625, 0.5, 0.6536, 0.5, 0.6536, 0.75, 0.625, 0.75, 0.3028, 0.5, 0.3464, 0.5, 0.3464, 0.75, 0.3028, 0.75, 0.61, 0.75, 0.625, 0.75, 0.625, 0.7786, 0.61, 0.7786, 0.61, 0.4278, 0.625, 0.4278, 0.625, 0.4714, 0.61, 0.4714, 0.61, 0.25, 0.625, 0.25, 0.625, 0.4278, 0.61, 0.4278, 0.125, 0.5, 0.3028, 0.5, 0.3028, 0.75, 0.125, 0.75, 0.6536, 0.5, 0.6972, 0.5, 0.6972, 0.75, 0.6536, 0.75, 0.61, 0.7786, 0.625, 0.7786, 0.625, 0.8222, 0.61, 0.8222, 0.4734, 0.7786, 0.4958, 0.7786, 0.4958, 0.8222, 0.4734, 0.8222, 0.4734, 0.25, 0.4958, 0.25, 0.4958, 0.4278, 0.4734, 0.4278, 0.4734, 0.4278, 0.4958, 0.4278, 0.4958, 0.4714, 0.4734, 0.4714, 0.4734, 0.75, 0.4958, 0.75, 0.4958, 0.7786, 0.4734, 0.7786, 0.4734, 0.8222, 0.4958, 0.8222, 0.4958, 1.0, 0.4734, 1.0, 0.4734, 0.5, 0.4958, 0.5, 0.4958, 0.75, 0.4734, 0.75, 0.4734, 0.4714, 0.4958, 0.4714, 0.4958, 0.5, 0.4734, 0.5, 0.4734, 0.0, 0.4958, 0.0, 0.4958, 0.25, 0.4734, 0.25, 0.4958, 0.7786, 0.4958, 0.4714, 0.4958, 0.4278, 0.4958, 0.8222, 0.4958, 0.25, 0.61, 0.25, 0.61, 0.4278, 0.4958, 0.4278, 0.4958, 0.75, 0.61, 0.75, 0.61, 0.7786, 0.4958, 0.7786, 0.4958, 0.8222, 0.61, 0.8222, 0.61, 1.0, 0.4958, 1.0, 0.4958, 0.5, 0.61, 0.5, 0.61, 0.75, 0.4958, 0.75, 0.4958, 0.4714, 0.61, 0.4714, 0.61, 0.5, 0.4958, 0.5, 0.4958, 0.0, 0.61, 0.0, 0.61, 0.25, 0.4958, 0.25, 0.375, 0.0, 0.4734, 0.0, 0.4734, 0.25, 0.375, 0.25, 0.375, 0.4714, 0.4734, 0.4714, 0.4734, 0.5, 0.375, 0.5, 0.375, 0.5, 0.4734, 0.5, 0.4734, 0.75, 0.375, 0.75, 0.375, 0.8222, 0.4734, 0.8222, 0.4734, 1.0, 0.375, 1.0, 0.375, 0.75, 0.4734, 0.75, 0.4734, 0.7786, 0.375, 0.7786, 0.4958, 0.4278, 0.61, 0.4278, 0.61, 0.8222, 0.4958, 0.8222, 0.375, 0.25, 0.4734, 0.25, 0.4734, 0.4278, 0.375, 0.4278, 0.4958, 0.7786, 0.61, 0.7786, 0.61, 0.4714, 0.4958, 0.4714, 0.61, 0.7786, 0.61, 0.8222, 0.61, 0.4278, 0.61, 0.4714, 0.3464, 0.5, 0.3464, 0.75, 0.4734, 0.7786, 0.4734, 0.4714, 0.4734, 0.4278, 0.4734, 0.4714, 0.4734, 0.7786, 0.4734, 0.8222, 0.3028, 0.75, 0.3028, 0.5, 0.4734, 0.4278, 0.4734, 0.8222, 0.375, 0.0, 0.625, 0.0, 0.625, 0.25, 0.375, 0.25, 0.375, 0.375, 0.625, 0.375, 0.625, 0.5, 0.375, 0.5, 0.375, 0.5, 0.625, 0.5, 0.625, 0.75, 0.375, 0.75, 0.375, 0.875, 0.625, 0.875, 0.625, 1.0, 0.375, 1.0, 0.25, 0.5, 0.375, 0.5, 0.375, 0.75, 0.25, 0.75, 0.75, 0.5, 0.875, 0.5, 0.875, 0.75, 0.75, 0.75, 0.0, 0.0, 0.0, 0.0, 0.0, 0.0, 0.0, 0.0, 0.0, 0.0, 0.0, 0.0, 0.0, 0.0, 0.0, 0.0, 0.4157, 0.375, 0.4803, 0.375, 0.0, 0.0, 0.0, 0.0, 0.0, 0.0, 0.0, 0.0, 0.0, 0.0, 0.0, 0.0, 0.0, 0.0, 0.0, 0.0, 0.0, 0.0, 0.0, 0.0, 0.0, 0.0, 0.0, 0.0, 0.0, 0.0, 0.0, 0.0, 0.0, 0.0, 0.4157, 0.375, 0.4803, 0.375, 0.0, 0.0, 0.0, 0.0, 0.0, 0.0, 0.0, 0.0, 0.0, 0.0, 0.0, 0.0, 0.0, 0.0, 0.625, 0.5, 0.75, 0.5, 0.75, 0.75, 0.625, 0.75, 0.125, 0.5, 0.25, 0.5, 0.25, 0.75, 0.125, 0.75, 0.375, 0.75, 0.625, 0.75, 0.625, 0.875, 0.375, 0.875, 0.375, 0.25, 0.625, 0.25, 0.625, 0.375, 0.375, 0.375, 0.625, 0.5, 0.75, 0.5, 0.75, 0.75, 0.625, 0.75, 0.125, 0.5, 0.25, 0.5, 0.25, 0.75, 0.125, 0.75, 0.375, 0.75, 0.625, 0.75, 0.625, 0.875, 0.375, 0.875, 0.375, 0.25, 0.625, 0.25, 0.625, 0.375, 0.375, 0.375, 0.875, 0.7136, 0.875, 0.75, 0.625, 0.75, 0.625, 0.7136, 0.625, 0.6618, 0.625, 0.08819, 0.625, 0.03635, 0.625, 0.7136, 0.625, 0.08819, 0.625, 0.6618, 0.625, 0.5936, 0.625, 0.5, 0.625, 0.5408, 0.875, 0.6111, 0.875, 0.6445, 0.0, 0.0, 0.0, 0.0, 0.0, 0.0, 0.0, 0.0, 0.375, 0.0, 0.625, 0.0, 0.625, 0.25, 0.375, 0.25, 0.375, 0.25, 0.625, 0.25, 0.625, 0.5, 0.375, 0.5, 0.375, 0.5, 0.625, 0.5, 0.625, 0.75, 0.375, 0.75, 0.375, 0.75, 0.625, 0.75, 0.625, 1.0, 0.375, 1.0, 0.125, 0.5, 0.375, 0.5, 0.375, 0.75, 0.125, 0.75, 0.625, 0.5, 0.875, 0.5, 0.875, 0.75, 0.625, 0.75, 0.375, 0.1474, 0.625, 0.1474, 0.625, 0.25, 0.375, 0.25, 0.375, 0.3976, 0.625, 0.3976, 0.625, 0.5, 0.375, 0.5, 0.375, 0.6446, 0.625, 0.6446, 0.625, 0.75, 0.375, 0.75, 0.375, 0.9613, 0.625, 0.9613, 0.625, 1.0, 0.375, 1.0, 0.2726, 0.6446, 0.375, 0.6446, 0.375, 0.75, 0.2726, 0.75, 0.8363, 0.6446, 0.875, 0.6446, 0.875, 0.75, 0.8363, 0.75, 0.8363, 0.5, 0.875, 0.5, 0.875, 0.6026, 0.8363, 0.6026, 0.2726, 0.5, 0.375, 0.5, 0.375, 0.6026, 0.2726, 0.6026, 0.375, 0.5, 0.625, 0.5, 0.625, 0.6026, 0.375, 0.6026, 0.375, 0.1054, 0.625, 0.1054, 0.625, 0.1474, 0.375, 0.1474, 0.375, 0.0, 0.625, 0.0, 0.625, 0.1054, 0.375, 0.1054, 0.8363, 0.6026, 0.875, 0.6026, 0.875, 0.6446, 0.8363, 0.6446, 0.2726, 0.6026, 0.375, 0.6026, 0.375, 0.6446, 0.2726, 0.6446, 0.375, 0.6026, 0.625, 0.6026, 0.625, 0.6446, 0.375, 0.6446, 0.125, 0.6026, 0.1637, 0.6026, 0.1637, 0.6446, 0.125, 0.6446, 0.125, 0.5, 0.1637, 0.5, 0.1637, 0.6026, 0.125, 0.6026, 0.7274, 0.5, 0.8363, 0.5, 0.8363, 0.6026, 0.7274, 0.6026, 0.7274, 0.6446, 0.8363, 0.6446, 0.8363, 0.75, 0.7274, 0.75, 0.125, 0.6446, 0.1637, 0.6446, 0.1637, 0.75, 0.125, 0.75, 0.375, 0.8524, 0.625, 0.8524, 0.625, 0.9613, 0.375, 0.9613, 0.375, 0.25, 0.625, 0.25, 0.625, 0.2887, 0.375, 0.2887, 0.375, 0.75, 0.625, 0.75, 0.625, 0.8524, 0.375, 0.8524, 0.625, 0.6446, 0.7274, 0.6446, 0.7274, 0.75, 0.625, 0.75, 0.625, 0.5, 0.7274, 0.5, 0.7274, 0.6026, 0.625, 0.6026, 0.625, 0.6026, 0.7274, 0.6026, 0.7274, 0.6446, 0.625, 0.6446, 0.1637, 0.5, 0.2726, 0.5, 0.2726, 0.6026, 0.1637, 0.6026, 0.1637, 0.6446, 0.2726, 0.6446, 0.2726, 0.75, 0.1637, 0.75, 0.375, 0.2887, 0.625, 0.2887, 0.625, 0.3976, 0.375, 0.3976, 0.2726, 0.6446, 0.1637, 0.6446, 0.8363, 0.6446, 0.7274, 0.6446, 0.7274, 0.6446, 0.7274, 0.6026, 0.2726, 0.6026, 0.2726, 0.6446, 0.2726, 0.6026, 0.7274, 0.6026, 0.8363, 0.6026, 0.1637, 0.6026, 0.1637, 0.6446, 0.1637, 0.6026, 0.8363, 0.6026, 0.8363, 0.6446, 0.375, 0.0, 0.625, 0.0, 0.625, 0.25, 0.375, 0.25, 0.375, 0.25, 0.625, 0.25, 0.625, 0.5, 0.375, 0.5, 0.375, 0.5, 0.625, 0.5, 0.625, 0.75, 0.375, 0.75, 0.375, 0.75, 0.625, 0.75, 0.625, 1.0, 0.375, 1.0, 0.125, 0.5, 0.375, 0.5, 0.375, 0.75, 0.125, 0.75, 0.625, 0.5, 0.875, 0.5, 0.875, 0.75, 0.625, 0.75, 0.375, 0.0, 0.625, 0.0, 0.625, 0.25, 0.375, 0.25, 0.375, 0.25, 0.625, 0.25, 0.625, 0.5, 0.375, 0.5, 0.375, 0.5, 0.625, 0.5, 0.625, 0.75, 0.375, 0.75, 0.375, 0.75, 0.625, 0.75, 0.625, 1.0, 0.375, 1.0, 0.125, 0.5, 0.375, 0.5, 0.375, 0.75, 0.125, 0.75, 0.625, 0.5, 0.875, 0.5, 0.875, 0.75, 0.625, 0.75, 0.375, 0.0, 0.625, 0.0, 0.625, 0.25, 0.375, 0.25, 0.375, 0.25, 0.625, 0.25, 0.625, 0.5, 0.375, 0.5, 0.375, 0.5, 0.625, 0.5, 0.625, 0.75, 0.375, 0.75, 0.375, 0.75, 0.625, 0.75, 0.625, 1.0, 0.375, 1.0, 0.125, 0.5, 0.375, 0.5, 0.375, 0.75, 0.125, 0.75, 0.625, 0.5, 0.875, 0.5, 0.875, 0.75, 0.625, 0.75, 0.375, 0.0, 0.625, 0.0, 0.625, 0.25, 0.375, 0.25, 0.375, 0.25, 0.625, 0.25, 0.625, 0.5, 0.375, 0.5, 0.375, 0.5, 0.625, 0.5, 0.625, 0.75, 0.375, 0.75, 0.375, 0.75, 0.625, 0.75, 0.625, 1.0, 0.375, 1.0, 0.125, 0.5, 0.375, 0.5, 0.375, 0.75, 0.125, 0.75, 0.625, 0.5, 0.875, 0.5, 0.875, 0.75, 0.625, 0.75, 0.375, 0.0, 0.625, 0.0, 0.625, 0.25, 0.375, 0.25, 0.375, 0.25, 0.625, 0.25, 0.625, 0.5, 0.375, 0.5, 0.375, 0.5, 0.625, 0.5, 0.625, 0.75, 0.375, 0.75, 0.375, 0.75, 0.625, 0.75, 0.625, 1.0, 0.375, 1.0, 0.125, 0.5, 0.375, 0.5, 0.375, 0.75, 0.125, 0.75, 0.625, 0.5, 0.875, 0.5, 0.875, 0.75, 0.625, 0.75, 0.375, 0.0, 0.625, 0.0, 0.625, 0.25, 0.375, 0.25, 0.375, 0.25, 0.625, 0.25, 0.625, 0.5, 0.375, 0.5, 0.375, 0.5, 0.625, 0.5, 0.625, 0.75, 0.375, 0.75, 0.375, 0.75, 0.625, 0.75, 0.625, 1.0, 0.375, 1.0, 0.125, 0.5, 0.375, 0.5, 0.375, 0.75, 0.125, 0.75, 0.625, 0.5, 0.875, 0.5, 0.875, 0.75, 0.625, 0.75, 0.375, 0.0, 0.625, 0.0, 0.625, 0.25, 0.375, 0.25, 0.375, 0.25, 0.625, 0.25, 0.625, 0.5, 0.375, 0.5, 0.375, 0.5, 0.625, 0.5, 0.625, 0.75, 0.375, 0.75, 0.375, 0.75, 0.625, 0.75, 0.625, 1.0, 0.375, 1.0, 0.125, 0.5, 0.375, 0.5, 0.375, 0.75, 0.125, 0.75, 0.625, 0.5, 0.875, 0.5, 0.875, 0.75, 0.625, 0.75, 0.375, 0.0, 0.625, 0.0, 0.625, 0.25, 0.375, 0.25, 0.375, 0.25, 0.625, 0.25, 0.625, 0.5, 0.375, 0.5, 0.375, 0.5, 0.625, 0.5, 0.625, 0.75, 0.375, 0.75, 0.375, 0.75, 0.625, 0.75, 0.625, 1.0, 0.375, 1.0, 0.125, 0.5, 0.375, 0.5, 0.375, 0.75, 0.125, 0.75, 0.625, 0.5, 0.875, 0.5, 0.875, 0.75, 0.625, 0.75, 0.375, 0.0, 0.625, 0.0, 0.625, 0.25, 0.375, 0.25, 0.375, 0.25, 0.625, 0.25, 0.625, 0.5, 0.375, 0.5, 0.375, 0.5, 0.625, 0.5, 0.625, 0.75, 0.375, 0.75, 0.375, 0.75, 0.625, 0.75, 0.625, 1.0, 0.375, 1.0, 0.125, 0.5, 0.375, 0.5, 0.375, 0.75, 0.125, 0.75, 0.625, 0.5, 0.875, 0.5, 0.875, 0.75, 0.625, 0.75, 0.375, 0.0, 0.625, 0.0, 0.625, 0.25, 0.375, 0.25, 0.375, 0.25, 0.625, 0.25, 0.625, 0.5, 0.375, 0.5, 0.375, 0.5, 0.625, 0.5, 0.625, 0.75, 0.375, 0.75, 0.375, 0.75, 0.625, 0.75, 0.625, 1.0, 0.375, 1.0, 0.125, 0.5, 0.375, 0.5, 0.375, 0.75, 0.125, 0.75, 0.625, 0.5, 0.875, 0.5, 0.875, 0.75, 0.625, 0.75, 0.375, 0.0, 0.625, 0.0, 0.625, 0.25, 0.375, 0.25, 0.375, 0.25, 0.625, 0.25, 0.625, 0.5, 0.375, 0.5, 0.375, 0.5, 0.625, 0.5, 0.625, 0.75, 0.375, 0.75, 0.375, 0.75, 0.625, 0.75, 0.625, 1.0, 0.375, 1.0, 0.125, 0.5, 0.375, 0.5, 0.375, 0.75, 0.125, 0.75, 0.625, 0.5, 0.875, 0.5, 0.875, 0.75, 0.625, 0.75])
me_cube_004.materials.append(mat_material_001)
me_cube_004.materials.append(mat_material)
me_cube_004.materials.append(mat_material_002)
me_cube_004.use_remesh_fix_poles = True
me_cube_004.use_remesh_preserve_attributes = False
me_cube_004.use_mirror_vertex_groups = False
me_cube_004.update()

# ---- objects
ob_cube_003 = bpy.data.objects.new('Cube.003', me_cube_004)

# ---- transforms, parenting, visibility, modifiers, constraints
ob_cube_003.location = (4.902, 0.0, 3.146)
ob_cube_003.scale = (0.1, 6.0, 3.198)
ob_cube_003.lineart.crease_threshold = 0.0

# ---- collection membership
col_collection.objects.link(ob_cube_003)

# ---- scene / render settings (as saved in the file)
scene.frame_start = 1; scene.frame_end = 250; scene.frame_set(1)
scene.render.engine = 'BLENDER_EEVEE_NEXT'
scene.cycles.use_denoising = False
scene.cycles.samples = 128
scene.cycles.sampling_pattern = 'TABULATED_SOBOL'
scene.cycles.use_adaptive_sampling = False
scene.cycles.use_light_tree = False
scene.view_settings.view_transform = 'Filmic'
bpy.context.view_layer.update()

# ---- added for rendering (the .blend has no active camera and no usable light): camera, sun
cam_auto = bpy.data.cameras.new('AutoCamera')
cam_auto.lens = 50.0
cam_auto.sensor_width = 36.0
cam_auto.clip_end = 1000.0
ob_auto_camera = bpy.data.objects.new('AutoCamera', cam_auto)
scene.collection.objects.link(ob_auto_camera)
ob_auto_camera.location = (16.7146, -20.0616, 17.8338)
ob_auto_camera.rotation_euler = (1.09748, -7.21219e-08, 0.694738)
scene.camera = ob_auto_camera
light_auto_sun = bpy.data.lights.new('AutoSun', 'SUN')
light_auto_sun.energy = 3.0
light_auto_sun.angle = 0.0523599
ob_auto_sun = bpy.data.objects.new('AutoSun', light_auto_sun)
scene.collection.objects.link(ob_auto_sun)
ob_auto_sun.rotation_euler = (0.872665, 0.174533, 0.523599)
bpy.context.view_layer.update()
